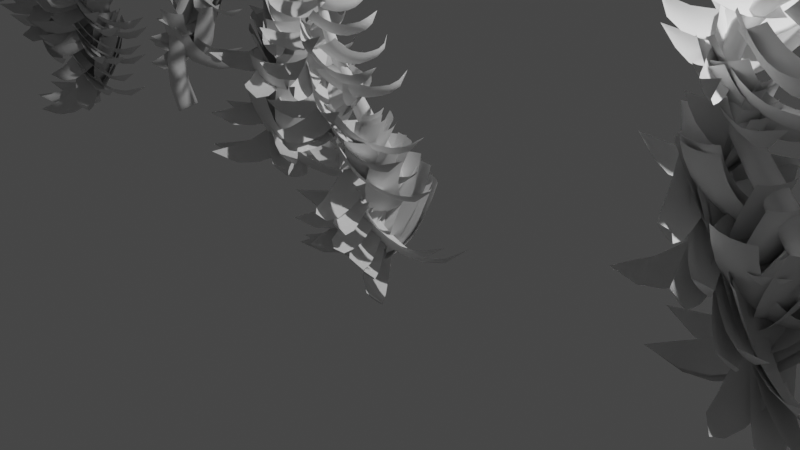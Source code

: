 # Source: gn_tree.blend  (saved by Blender 4.3.34; exported with 4.5.12 LTS)
import bpy
from mathutils import Matrix  # noqa: F401  (used for matrix-valued properties, if any)

bpy.ops.wm.read_factory_settings(use_empty=True)
scene = bpy.context.scene
scene.name = 'Scene'

# ---- collections
col_collection = bpy.data.collections.new('Collection'); scene.collection.children.link(col_collection)

# ---- node groups
ng_geometry_nodes = bpy.data.node_groups.new('Geometry Nodes', 'GeometryNodeTree')
_s = ng_geometry_nodes.interface.new_socket(name='Geometry', in_out='OUTPUT', socket_type='NodeSocketGeometry')
_s = ng_geometry_nodes.interface.new_socket(name='Geometry', in_out='INPUT', socket_type='NodeSocketGeometry')
ng_geometry_nodes.is_modifier = True
_N = ng_geometry_nodes.nodes; _L = ng_geometry_nodes.links
n0 = _N.new('NodeGroupInput'); n0.name = 'Group Input'; n0.location = (-2182, -23)
n1 = _N.new('NodeGroupOutput'); n1.name = 'Group Output'; n1.location = (4435, 631)
n2 = _N.new('GeometryNodeSetCurveRadius'); n2.name = 'Set Curve Radius'; n2.location = (-1101, -26)
n3 = _N.new('GeometryNodeSplineParameter'); n3.name = 'Spline Parameter'; n3.location = (-2283, -198)
n4 = _N.new('ShaderNodeMapRange'); n4.name = 'Map Range'; n4.location = (-1879, -154)
n4.inputs[3].default_value = -1.0
n4.inputs[4].default_value = 0.0
n5 = _N.new('ShaderNodeMath'); n5.name = 'Math'; n5.location = (-1440, -144)
n5.operation = 'MULTIPLY'
n6 = _N.new('GeometryNodeInputRadius'); n6.name = 'Radius'; n6.location = (-1445, -302)
n7 = _N.new('GeometryNodeResampleCurve'); n7.name = 'Resample Curve'; n7.location = (-1102, 351)
n7.keep_last_segment = False
n7.inputs[2].default_value = 141
n8 = _N.new('GeometryNodeInstanceOnPoints'); n8.name = 'Instance on Points'; n8.location = (3344, 773)
n9 = _N.new('NodeReroute'); n9.name = 'Reroute'; n9.location = (-447, 615)
n9.width = 16
n9.socket_idname = 'NodeSocketGeometry'
n10 = _N.new('GeometryNodeSampleCurve'); n10.name = 'Sample Curve'; n10.location = (-791, 326)
n11 = _N.new('FunctionNodeAlignRotationToVector'); n11.name = 'Align Rotation to Vector'; n11.location = (-567, 450)
n12 = _N.new('FunctionNodeAlignRotationToVector'); n12.name = 'Align Rotation to Vector.001'; n12.location = (-396, 433)
n12.axis = 'Y'
n13 = _N.new('FunctionNodeAlignRotationToVector'); n13.name = 'Align Rotation to Vector.002'; n13.location = (-222, 365)
n14 = _N.new('GeometryNodeSplineParameter'); n14.name = 'Spline Parameter.001'; n14.location = (-1255, 93)
n15 = _N.new('FunctionNodeRotateRotation'); n15.name = 'Rotate Rotation'; n15.location = (373, 349)
n16 = _N.new('ShaderNodeCombineXYZ'); n16.name = 'Combine XYZ'; n16.location = (160, 232)
n17 = _N.new('FunctionNodeRandomValue'); n17.name = 'Random Value'; n17.location = (-67, 264)
n17.inputs[3].default_value = 6.283
n18 = _N.new('GeometryNodeCurveEndpointSelection'); n18.name = 'Endpoint Selection'; n18.location = (1756, 747)
n18.inputs[0].default_value = 0
n18.inputs[1].default_value = 115
n19 = _N.new('GeometryNodeInputRadius'); n19.name = 'Radius.001'; n19.location = (2004, 303)
n20 = _N.new('NodeReroute'); n20.name = 'Reroute.003'; n20.location = (4186, 692)
n20.width = 16
n20.socket_idname = 'NodeSocketGeometry'
n21 = _N.new('GeometryNodeCurveToMesh'); n21.name = 'Curve to Mesh.001'; n21.location = (2158, -73)
n21.width = 112
n22 = _N.new('GeometryNodeCurveArc'); n22.name = 'Arc'; n22.location = (694, -247)
n22.inputs[0].default_value = 5
n22.inputs[2].default_value = (0.0, 0.55, 0.0)
n22.inputs[4].default_value = 2.14
n22.inputs[5].default_value = -0.7854
n22.inputs[6].default_value = 0.7854
n23 = _N.new('GeometryNodeInstanceOnPoints'); n23.name = 'Instance on Points.001'; n23.location = (1656, 484)
n24 = _N.new('GeometryNodeCurveSpiral'); n24.name = 'Spiral'; n24.location = (424, -17)
n24.inputs[0].default_value = 48
n24.inputs[1].default_value = 0.12
n24.inputs[2].default_value = 0.0
n24.inputs[3].default_value = 3.93
n24.inputs[4].default_value = 0.0
n25 = _N.new('NodeReroute'); n25.name = 'Reroute.001'; n25.location = (1221, 65)
n25.width = 16
n25.socket_idname = 'NodeSocketGeometry'
n26 = _N.new('GeometryNodeResampleCurve'); n26.name = 'Resample Curve.001'; n26.location = (1028, 113)
n26.keep_last_segment = False
n27 = _N.new('GeometryNodeTransform'); n27.name = 'Transform Geometry'; n27.location = (694, 133)
n27.inputs[2].default_value = (1.571, -1.187, 0.0)
n27.inputs[3].default_value = (0.46, 0.46, 0.46)
n28 = _N.new('GeometryNodeSetCurveRadius'); n28.name = 'Set Curve Radius.001'; n28.location = (1838, 146)
n29 = _N.new('GeometryNodeSplineParameter'); n29.name = 'Spline Parameter.002'; n29.location = (1077, -54)
n30 = _N.new('ShaderNodeMapRange'); n30.name = 'Map Range.001'; n30.location = (1065, -168)
n30.hide = True
n30.inputs[3].default_value = 1.0
n30.inputs[4].default_value = 0.0
n31 = _N.new('ShaderNodeFloatCurve'); n31.name = 'Float Curve'; n31.location = (1273, -126)
n31.hide = True
_c = n31.mapping.curves[0]
while len(_c.points) > 2: _c.points.remove(_c.points[-1])
_c.points[0].location = (0.0, 0.0); _c.points[0].handle_type = 'AUTO'
_c.points[1].location = (0.38636, 0.8875); _c.points[1].handle_type = 'AUTO'
_p = _c.points.new(1.0, 1.0); _p.handle_type = 'AUTO'
n31.mapping.update()
n32 = _N.new('ShaderNodeMath'); n32.name = 'Math.001'; n32.location = (1634, 40)
n32.operation = 'MULTIPLY'
n32.inputs[1].default_value = 0.32
n33 = _N.new('GeometryNodeCurveToMesh'); n33.name = 'Curve to Mesh'; n33.location = (2358, -17)
n34 = _N.new('NodeReroute'); n34.name = 'Reroute.002'; n34.location = (1758, -425)
n34.width = 16
n34.socket_idname = 'NodeSocketGeometry'
n35 = _N.new('GeometryNodeCurveToMesh'); n35.name = 'Curve to Mesh.002'; n35.location = (2313, -257)
n36 = _N.new('GeometryNodeCurvePrimitiveCircle'); n36.name = 'Curve Circle'; n36.location = (1926, -467)
n36.inputs[0].default_value = 8
n36.inputs[4].default_value = 0.14
n37 = _N.new('GeometryNodeJoinGeometry'); n37.name = 'Join Geometry'; n37.location = (3946, 560)
n38 = _N.new('GeometryNodeViewer'); n38.name = 'Viewer'; n38.location = (4126, 670)
n39 = _N.new('GeometryNodeInputNamedAttribute'); n39.name = 'Named Attribute'; n39.location = (2288, -257)
n39.inputs[0].default_value = 'radius'
n40 = _N.new('GeometryNodeSwitch'); n40.name = 'Switch'; n40.location = (2288, -257)
n40.input_type = 'FLOAT'
n40.inputs[1].default_value = 1.0
n41 = _N.new('GeometryNodeInputNamedAttribute'); n41.name = 'Named Attribute.001'; n41.location = (2133, -73)
n41.inputs[0].default_value = 'radius'
n42 = _N.new('GeometryNodeSwitch'); n42.name = 'Switch.001'; n42.location = (2133, -73)
n42.input_type = 'FLOAT'
n42.inputs[1].default_value = 1.0
_L.new(n0.outputs[0], n2.inputs[0])
_L.new(n5.outputs[0], n2.inputs[2])
_L.new(n3.outputs[0], n4.inputs[0])
_L.new(n4.outputs[0], n5.inputs[0])
_L.new(n6.outputs[0], n5.inputs[1])
_L.new(n2.outputs[0], n7.inputs[0])
_L.new(n9.outputs[0], n8.inputs[0])
_L.new(n7.outputs[0], n10.inputs[0])
_L.new(n7.outputs[0], n9.inputs[0])
_L.new(n10.outputs[2], n11.inputs[2])
_L.new(n11.outputs[0], n12.inputs[0])
_L.new(n10.outputs[3], n12.inputs[2])
_L.new(n12.outputs[0], n13.inputs[0])
_L.new(n10.outputs[2], n13.inputs[2])
_L.new(n15.outputs[0], n8.inputs[5])
_L.new(n14.outputs[0], n10.inputs[2])
_L.new(n13.outputs[0], n15.inputs[0])
_L.new(n16.outputs[0], n15.inputs[1])
_L.new(n17.outputs[1], n16.inputs[2])
_L.new(n20.outputs[0], n1.inputs[0])
_L.new(n18.outputs[0], n8.inputs[1])
_L.new(n19.outputs[0], n8.inputs[6])
_L.new(n37.outputs[0], n20.inputs[0])
_L.new(n22.outputs[0], n21.inputs[1])
_L.new(n7.outputs[0], n23.inputs[0])
_L.new(n28.outputs[0], n21.inputs[0])
_L.new(n26.outputs[0], n25.inputs[0])
_L.new(n27.outputs[0], n26.inputs[0])
_L.new(n24.outputs[0], n27.inputs[0])
_L.new(n21.outputs[0], n8.inputs[2])
_L.new(n25.outputs[0], n28.inputs[0])
_L.new(n32.outputs[0], n28.inputs[2])
_L.new(n29.outputs[0], n30.inputs[0])
_L.new(n30.outputs[0], n31.inputs[1])
_L.new(n31.outputs[0], n32.inputs[0])
_L.new(n2.outputs[0], n34.inputs[0])
_L.new(n34.outputs[0], n35.inputs[0])
_L.new(n36.outputs[0], n35.inputs[1])
_L.new(n8.outputs[0], n37.inputs[0])
_L.new(n35.outputs[0], n37.inputs[0])
_L.new(n37.outputs[0], n38.inputs[0])
_L.new(n39.outputs[1], n40.inputs[0])
_L.new(n39.outputs[0], n40.inputs[2])
_L.new(n40.outputs[0], n35.inputs[2])
_L.new(n41.outputs[1], n42.inputs[0])
_L.new(n41.outputs[0], n42.inputs[2])
_L.new(n42.outputs[0], n21.inputs[2])
n1.is_active_output = True

# ---- world
world_world = bpy.data.worlds.new('World'); scene.world = world_world
world_world.use_nodes = True; world_world.node_tree.nodes.clear()
_N = world_world.node_tree.nodes; _L = world_world.node_tree.links
n0 = _N.new('ShaderNodeOutputWorld'); n0.name = 'World Output'; n0.location = (300, 300)
n1 = _N.new('ShaderNodeBackground'); n1.name = 'Background'; n1.location = (10, 300)
n1.inputs[0].default_value = (0.05088, 0.05088, 0.05088, 1.0)
_L.new(n1.outputs[0], n0.inputs[0])
n0.is_active_output = True
world_world.color = (0.05088, 0.05088, 0.05088)
world_world.use_sun_shadow = False
world_world.sun_shadow_jitter_overblur = 0.0

# ---- cameras
cam_camera = bpy.data.cameras.new('Camera')
cam_camera.clip_end = 100.0
cam_camera.ortho_scale = 7.314

# ---- lights
light_light = bpy.data.lights.new('Light', 'POINT')
light_light.transmission_factor = 0.0
light_light.energy = 1000.0
light_light.shadow_soft_size = 0.1
light_light.shadow_maximum_resolution = 0.006
light_light.use_absolute_resolution = True

# ---- curves / text
cu_b_ziercurve = bpy.data.curves.new('BézierCurve', 'CURVE')
cu_b_ziercurve.dimensions = '3D'
_sp = cu_b_ziercurve.splines.new('BEZIER'); _sp.bezier_points.add(2)
_sp.bezier_points.foreach_set('co', [-0.4078, 0.2635, -0.4593, -0.05142, -0.8992, 2.749, 0.7297, -0.9783, 5.154])
_sp.bezier_points.foreach_set('handle_left', [-1.679, 0.4818, -2.602, 0.5442, -1.496, 1.886, -0.6912, 0.06102, 4.416])
_sp.bezier_points.foreach_set('handle_right', [0.2278, 0.1544, 0.612, -0.647, -0.3028, 3.611, 3.572, -3.057, 6.629])
for _p, _l, _r in zip(_sp.bezier_points, ['ALIGNED', 'ALIGNED', 'ALIGNED'], ['ALIGNED', 'ALIGNED', 'ALIGNED']): _p.handle_left_type = _l; _p.handle_right_type = _r
_sp.bezier_points.foreach_set('radius', [1.0, 0.3994, 1.0])
_sp.order_u = 0
_sp.order_v = 0
_sp = cu_b_ziercurve.splines.new('BEZIER'); _sp.bezier_points.add(2)
_sp.bezier_points.foreach_set('co', [-4.897, 0.7028, -0.3025, -4.374, 0.9758, 3.629, -3.987, 1.174, 7.058])
_sp.bezier_points.foreach_set('handle_left', [-3.563, 1.091, -2.757, -5.054, 2.039, 1.79, -3.695, -0.02766, 5.296])
_sp.bezier_points.foreach_set('handle_right', [-5.563, 0.5088, 0.9248, -3.694, -0.08737, 5.468, -4.57, 3.577, 10.58])
for _p, _l, _r in zip(_sp.bezier_points, ['ALIGNED', 'ALIGNED', 'ALIGNED'], ['ALIGNED', 'ALIGNED', 'ALIGNED']): _p.handle_left_type = _l; _p.handle_right_type = _r
_sp.bezier_points.foreach_set('radius', [1.0, 0.3994, 1.0])
_sp.order_u = 0
_sp.order_v = 0
_sp = cu_b_ziercurve.splines.new('BEZIER'); _sp.bezier_points.add(2)
_sp.bezier_points.foreach_set('co', [5.057, 0.1107, -0.505, 3.807, 0.4416, 3.112, 3.718, -0.1167, 6.401])
_sp.bezier_points.foreach_set('handle_left', [5.175, 0.9326, -4.813, 1.962, 0.5203, 1.991, 6.585, 0.3526, 4.545])
_sp.bezier_points.foreach_set('handle_right', [4.998, -0.3002, 1.649, 5.652, 0.3629, 4.234, -2.015, -1.055, 10.11])
for _p, _l, _r in zip(_sp.bezier_points, ['ALIGNED', 'ALIGNED', 'ALIGNED'], ['ALIGNED', 'ALIGNED', 'ALIGNED']): _p.handle_left_type = _l; _p.handle_right_type = _r
_sp.order_u = 0
_sp.order_v = 0
_sp = cu_b_ziercurve.splines.new('BEZIER'); _sp.bezier_points.add(1)
_sp.bezier_points.foreach_set('co', [-7.997, 0.8891, -1.109, -5.849, 0.6918, 5.082])
_sp.bezier_points.foreach_set('handle_left', [-7.835, 0.863, -2.249, -6.166, 0.7195, 3.976])
_sp.bezier_points.foreach_set('handle_right', [-8.158, 0.9153, 0.02993, -5.533, 0.6641, 6.189])
for _p, _l, _r in zip(_sp.bezier_points, ['ALIGNED', 'ALIGNED'], ['ALIGNED', 'ALIGNED']): _p.handle_left_type = _l; _p.handle_right_type = _r
_sp.order_u = 0
_sp.order_v = 0
_sp = cu_b_ziercurve.splines.new('BEZIER'); _sp.bezier_points.add(1)
_sp.bezier_points.foreach_set('co', [-10.95, 1.229, 0.08685, -9.719, 1.126, 5.023])
_sp.bezier_points.foreach_set('handle_left', [-10.39, 1.158, -1.071, -10.34, 1.187, 3.892])
_sp.bezier_points.foreach_set('handle_right', [-11.51, 1.3, 1.245, -9.103, 1.064, 6.154])
for _p, _l, _r in zip(_sp.bezier_points, ['ALIGNED', 'ALIGNED'], ['ALIGNED', 'ALIGNED']): _p.handle_left_type = _l; _p.handle_right_type = _r
_sp.order_u = 0
_sp.order_v = 0
_sp = cu_b_ziercurve.splines.new('BEZIER'); _sp.bezier_points.add(1)
_sp.bezier_points.foreach_set('co', [-9.244, 1.036, -0.04704, -8.388, 0.9665, 3.655])
_sp.bezier_points.foreach_set('handle_left', [-9.392, 1.05, -0.5003, -8.525, 0.9787, 3.198])
_sp.bezier_points.foreach_set('handle_right', [-9.095, 1.023, 0.4063, -8.251, 0.9544, 4.112])
for _p, _l, _r in zip(_sp.bezier_points, ['ALIGNED', 'ALIGNED'], ['ALIGNED', 'ALIGNED']): _p.handle_left_type = _l; _p.handle_right_type = _r
_sp.order_u = 0
_sp.order_v = 0
_sp = cu_b_ziercurve.splines.new('BEZIER'); _sp.bezier_points.add(1)
_sp.bezier_points.foreach_set('co', [-1.966, 0.2192, -0.1811, -1.774, 0.2469, 6.821])
_sp.bezier_points.foreach_set('handle_left', [-1.968, 0.203, -2.516, -1.775, 0.2306, 4.486])
_sp.bezier_points.foreach_set('handle_right', [-1.964, 0.2354, 2.154, -1.772, 0.2632, 9.156])
for _p, _l, _r in zip(_sp.bezier_points, ['ALIGNED', 'ALIGNED'], ['ALIGNED', 'ALIGNED']): _p.handle_left_type = _l; _p.handle_right_type = _r
_sp.order_u = 0
_sp.order_v = 0
_sp = cu_b_ziercurve.splines.new('BEZIER'); _sp.bezier_points.add(2)
_sp.bezier_points.foreach_set('co', [9.108, 5.476, -1.361, 9.444, 5.103, 4.495, 6.187, 2.879, 7.712])
_sp.bezier_points.foreach_set('handle_left', [8.701, 5.424, -3.276, 10.04, 5.626, 2.703, 7.467, 3.703, 6.963])
_sp.bezier_points.foreach_set('handle_right', [9.516, 5.529, 0.5549, 8.93, 4.651, 6.047, 4.907, 2.055, 8.461])
for _p, _l, _r in zip(_sp.bezier_points, ['ALIGNED', 'ALIGNED', 'ALIGNED'], ['ALIGNED', 'ALIGNED', 'ALIGNED']): _p.handle_left_type = _l; _p.handle_right_type = _r
_sp.order_u = 0
_sp.order_v = 0
cu_b_ziercurve.use_path = True
cu_b_ziercurve.fill_mode = 'FULL'

# ---- objects
ob_light = bpy.data.objects.new('Light', light_light)
ob_camera = bpy.data.objects.new('Camera', cam_camera)
ob_b_ziercurve = bpy.data.objects.new('BézierCurve', cu_b_ziercurve)

# ---- transforms, parenting, visibility, modifiers, constraints
ob_light.location = (4.076, 1.005, 5.904)
ob_light.rotation_euler = (0.6503, 0.05522, 1.866)
ob_light.lock_rotations_4d = False
ob_light.empty_display_type = 'ARROWS'
ob_light.color = (0.0, 0.0, 0.0, 0.0)
ob_light.lineart.crease_threshold = 0.0
ob_camera.location = (7.359, -6.926, 4.958)
ob_camera.rotation_euler = (1.109, 0.0, 0.8149)
ob_camera.lock_rotations_4d = False
ob_camera.empty_display_type = 'ARROWS'
ob_camera.color = (0.0, 0.0, 0.0, 0.0)
ob_camera.display_type = 'WIRE'
ob_camera.lineart.crease_threshold = 0.0
ob_b_ziercurve.location = (0.0, 0.0, 0.0)
_m = ob_b_ziercurve.modifiers.new('GeometryNodes', 'NODES')
_m.node_group = ng_geometry_nodes

# ---- collection membership
col_collection.objects.link(ob_light)
col_collection.objects.link(ob_camera)
col_collection.objects.link(ob_b_ziercurve)

# ---- scene / render settings (as saved in the file)
scene.camera = ob_camera
scene.frame_start = 1; scene.frame_end = 250; scene.frame_set(1)
scene.render.engine = 'BLENDER_EEVEE_NEXT'
scene.view_settings.view_transform = 'Filmic'
bpy.context.view_layer.update()
